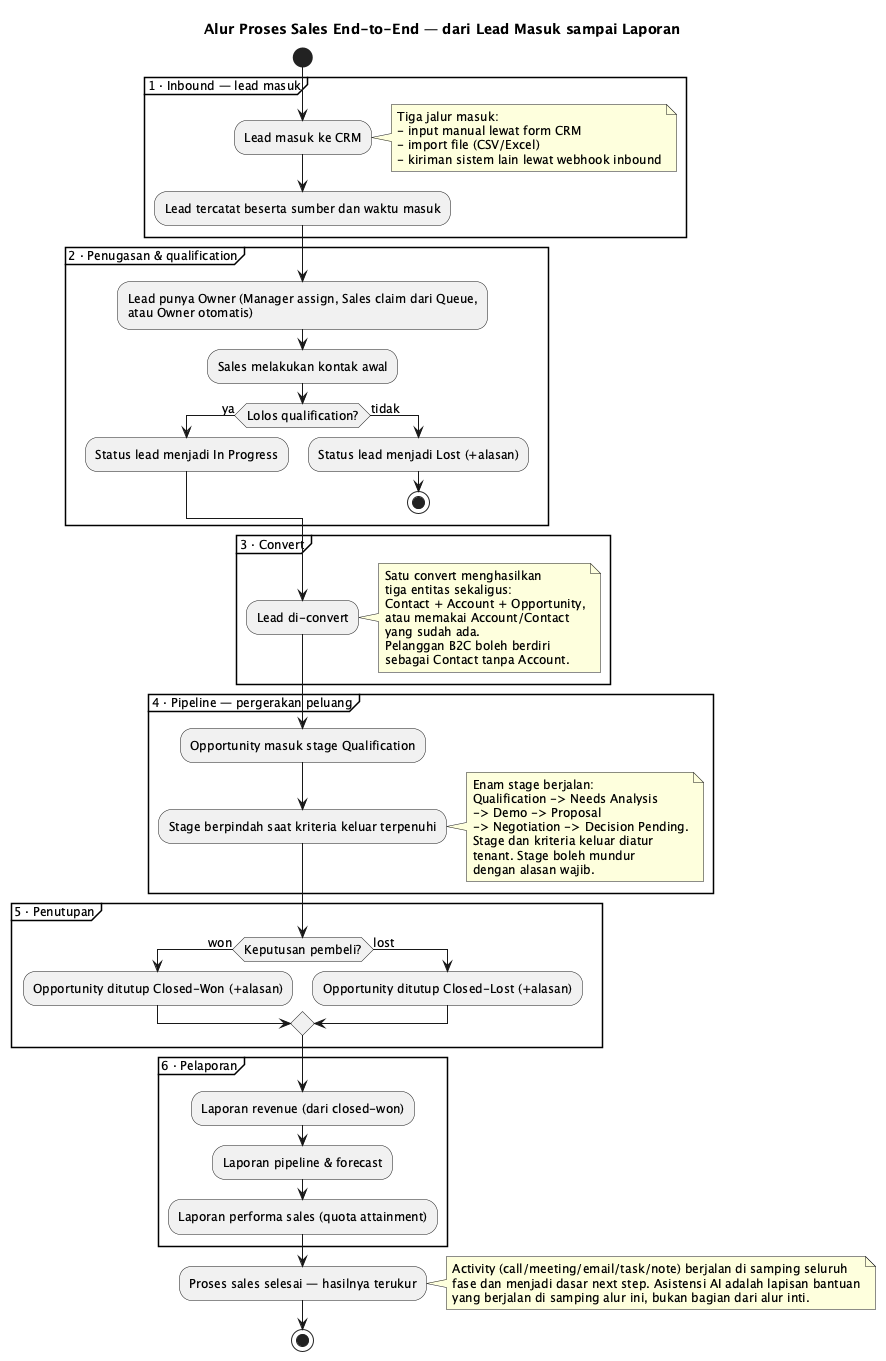

The diagram above was rendered by PlantUML. Its source (embedded in the PNG):
@startuml
title Alur Proses Sales End-to-End — dari Lead Masuk sampai Laporan

skinparam shadowing false
skinparam defaultFontSize 12

start
partition "1 · Inbound — lead masuk" {
  :Lead masuk ke CRM;
  note right
    Tiga jalur masuk:
    - input manual lewat form CRM
    - import file (CSV/Excel)
    - kiriman sistem lain lewat webhook inbound
  end note
  :Lead tercatat beserta sumber dan waktu masuk;
}
partition "2 · Penugasan & qualification" {
  :Lead punya Owner (Manager assign, Sales claim dari Queue,\natau Owner otomatis);
  :Sales melakukan kontak awal;
  if (Lolos qualification?) then (ya)
    :Status lead menjadi In Progress;
  else (tidak)
    :Status lead menjadi Lost (+alasan);
    stop
  endif
}
partition "3 · Convert" {
  :Lead di-convert;
  note right
    Satu convert menghasilkan
    tiga entitas sekaligus:
    Contact + Account + Opportunity,
    atau memakai Account/Contact
    yang sudah ada.
    Pelanggan B2C boleh berdiri
    sebagai Contact tanpa Account.
  end note
}
partition "4 · Pipeline — pergerakan peluang" {
  :Opportunity masuk stage Qualification;
  :Stage berpindah saat kriteria keluar terpenuhi;
  note right
    Enam stage berjalan:
    Qualification -> Needs Analysis
    -> Demo -> Proposal
    -> Negotiation -> Decision Pending.
    Stage dan kriteria keluar diatur
    tenant. Stage boleh mundur
    dengan alasan wajib.
  end note
}
partition "5 · Penutupan" {
  if (Keputusan pembeli?) then (won)
    :Opportunity ditutup Closed-Won (+alasan);
  else (lost)
    :Opportunity ditutup Closed-Lost (+alasan);
  endif
}
partition "6 · Pelaporan" {
  :Laporan revenue (dari closed-won);
  :Laporan pipeline & forecast;
  :Laporan performa sales (quota attainment);
}
:Proses sales selesai — hasilnya terukur;

note right
  Activity (call/meeting/email/task/note) berjalan di samping seluruh
  fase dan menjadi dasar next step. Asistensi AI adalah lapisan bantuan
  yang berjalan di samping alur ini, bukan bagian dari alur inti.
end note
stop
@enduml